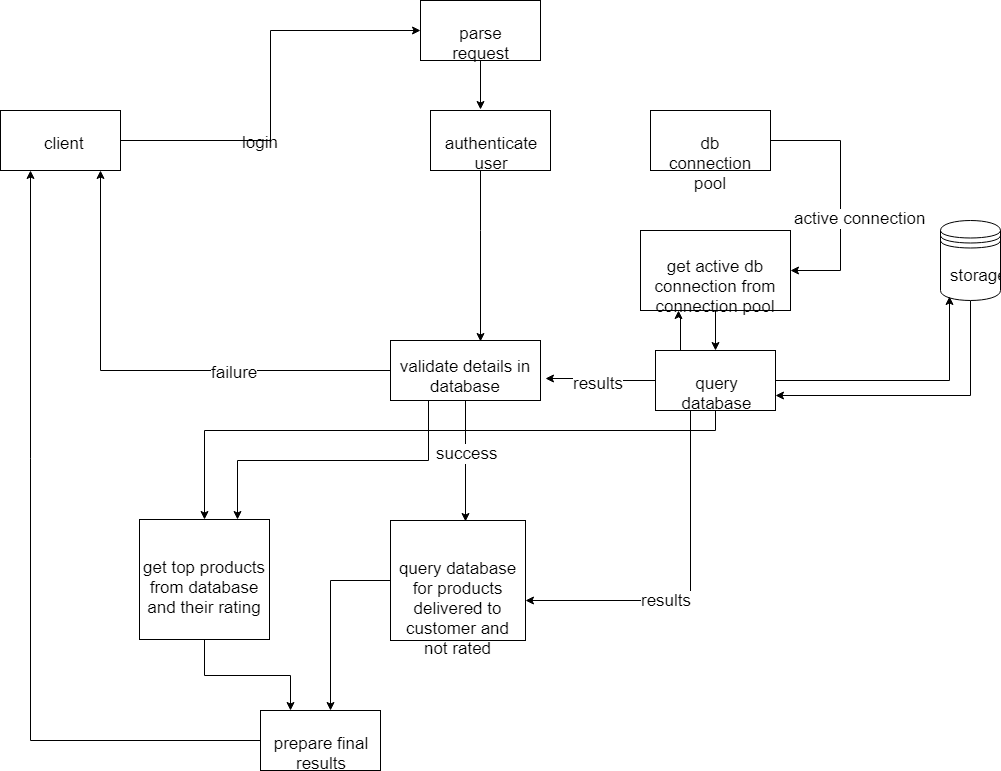

The diagram above was exported from draw.io. Its source (the exported page's mxGraphModel, read from the mxfile embedded in the PNG):
<mxGraphModel dx="1736" dy="423" grid="1" gridSize="10" guides="1" tooltips="1" connect="1" arrows="1" fold="1" page="1" pageScale="1" pageWidth="850" pageHeight="1100" math="0" shadow="0">
  <root>
    <mxCell id="0" />
    <mxCell id="1" parent="0" />
    <mxCell id="83RRxqLv6rSjC6GXoXeE-3" style="edgeStyle=orthogonalEdgeStyle;rounded=0;orthogonalLoop=1;jettySize=auto;html=1;entryX=0;entryY=0.5;entryDx=0;entryDy=0;" parent="1" source="pSUxDAG7zxGXASQ-XymG-1" target="83RRxqLv6rSjC6GXoXeE-2" edge="1">
      <mxGeometry relative="1" as="geometry" />
    </mxCell>
    <mxCell id="pSUxDAG7zxGXASQ-XymG-1" value="client&amp;nbsp;" style="rounded=0;whiteSpace=wrap;html=1;" parent="1" vertex="1">
      <mxGeometry x="-300" y="200" width="120" height="60" as="geometry" />
    </mxCell>
    <mxCell id="s8cYwXArZfHiu3vwiWft-26" style="edgeStyle=orthogonalEdgeStyle;rounded=0;orthogonalLoop=1;jettySize=auto;html=1;entryX=0.598;entryY=0.015;entryDx=0;entryDy=0;entryPerimeter=0;" parent="1" source="pSUxDAG7zxGXASQ-XymG-2" target="s8cYwXArZfHiu3vwiWft-15" edge="1">
      <mxGeometry relative="1" as="geometry">
        <Array as="points">
          <mxPoint x="180" y="320" />
          <mxPoint x="180" y="320" />
        </Array>
      </mxGeometry>
    </mxCell>
    <mxCell id="pSUxDAG7zxGXASQ-XymG-2" value="authenticate user" style="rounded=0;whiteSpace=wrap;html=1;" parent="1" vertex="1">
      <mxGeometry x="130" y="200" width="120" height="60" as="geometry" />
    </mxCell>
    <mxCell id="s8cYwXArZfHiu3vwiWft-24" style="edgeStyle=orthogonalEdgeStyle;rounded=0;orthogonalLoop=1;jettySize=auto;html=1;entryX=0.5;entryY=0;entryDx=0;entryDy=0;" parent="1" source="s8cYwXArZfHiu3vwiWft-11" target="s8cYwXArZfHiu3vwiWft-23" edge="1">
      <mxGeometry relative="1" as="geometry" />
    </mxCell>
    <mxCell id="s8cYwXArZfHiu3vwiWft-11" value="get active db connection from connection pool" style="rounded=0;whiteSpace=wrap;html=1;" parent="1" vertex="1">
      <mxGeometry x="340" y="320" width="150" height="80" as="geometry" />
    </mxCell>
    <mxCell id="wGDuQhV6JX9pcZNoiH7I-10" style="edgeStyle=orthogonalEdgeStyle;rounded=0;orthogonalLoop=1;jettySize=auto;html=1;entryX=0.582;entryY=-0.006;entryDx=0;entryDy=0;entryPerimeter=0;" parent="1" source="pSUxDAG7zxGXASQ-XymG-7" target="wGDuQhV6JX9pcZNoiH7I-8" edge="1">
      <mxGeometry relative="1" as="geometry" />
    </mxCell>
    <mxCell id="pSUxDAG7zxGXASQ-XymG-7" value="query database for products delivered to customer and not rated" style="rounded=0;whiteSpace=wrap;html=1;" parent="1" vertex="1">
      <mxGeometry x="90" y="610" width="135" height="120" as="geometry" />
    </mxCell>
    <mxCell id="s8cYwXArZfHiu3vwiWft-34" style="edgeStyle=orthogonalEdgeStyle;rounded=0;orthogonalLoop=1;jettySize=auto;html=1;entryX=1;entryY=0.75;entryDx=0;entryDy=0;" parent="1" source="pSUxDAG7zxGXASQ-XymG-6" target="s8cYwXArZfHiu3vwiWft-23" edge="1">
      <mxGeometry relative="1" as="geometry">
        <Array as="points">
          <mxPoint x="670" y="485" />
        </Array>
      </mxGeometry>
    </mxCell>
    <mxCell id="pSUxDAG7zxGXASQ-XymG-6" value="storage" style="shape=datastore;whiteSpace=wrap;html=1;" parent="1" vertex="1">
      <mxGeometry x="640" y="310" width="60" height="80" as="geometry" />
    </mxCell>
    <mxCell id="s8cYwXArZfHiu3vwiWft-7" style="edgeStyle=orthogonalEdgeStyle;rounded=0;orthogonalLoop=1;jettySize=auto;html=1;entryX=1;entryY=0.5;entryDx=0;entryDy=0;" parent="1" source="s8cYwXArZfHiu3vwiWft-2" target="s8cYwXArZfHiu3vwiWft-11" edge="1">
      <mxGeometry relative="1" as="geometry">
        <Array as="points">
          <mxPoint x="540" y="360" />
        </Array>
      </mxGeometry>
    </mxCell>
    <mxCell id="s8cYwXArZfHiu3vwiWft-8" value="active connection" style="text;html=1;resizable=0;points=[];align=center;verticalAlign=middle;labelBackgroundColor=#ffffff;" parent="s8cYwXArZfHiu3vwiWft-7" vertex="1" connectable="0">
      <mxGeometry x="0.1615" y="1" relative="1" as="geometry">
        <mxPoint as="offset" />
      </mxGeometry>
    </mxCell>
    <mxCell id="s8cYwXArZfHiu3vwiWft-2" value="db connection pool" style="rounded=0;whiteSpace=wrap;html=1;" parent="1" vertex="1">
      <mxGeometry x="350" y="200" width="120" height="60" as="geometry" />
    </mxCell>
    <mxCell id="s8cYwXArZfHiu3vwiWft-30" style="edgeStyle=orthogonalEdgeStyle;rounded=0;orthogonalLoop=1;jettySize=auto;html=1;entryX=0.556;entryY=0.006;entryDx=0;entryDy=0;entryPerimeter=0;" parent="1" source="s8cYwXArZfHiu3vwiWft-15" target="pSUxDAG7zxGXASQ-XymG-7" edge="1">
      <mxGeometry relative="1" as="geometry" />
    </mxCell>
    <mxCell id="wGDuQhV6JX9pcZNoiH7I-3" value="success" style="text;html=1;resizable=0;points=[];align=center;verticalAlign=middle;labelBackgroundColor=#ffffff;" parent="s8cYwXArZfHiu3vwiWft-30" vertex="1" connectable="0">
      <mxGeometry x="-0.1841" y="-1" relative="1" as="geometry">
        <mxPoint x="-6.5" y="1" as="offset" />
      </mxGeometry>
    </mxCell>
    <mxCell id="wGDuQhV6JX9pcZNoiH7I-4" style="edgeStyle=orthogonalEdgeStyle;rounded=0;orthogonalLoop=1;jettySize=auto;html=1;entryX=0.833;entryY=1;entryDx=0;entryDy=0;entryPerimeter=0;" parent="1" source="s8cYwXArZfHiu3vwiWft-15" target="pSUxDAG7zxGXASQ-XymG-1" edge="1">
      <mxGeometry relative="1" as="geometry" />
    </mxCell>
    <mxCell id="wGDuQhV6JX9pcZNoiH7I-5" value="failure" style="text;html=1;resizable=0;points=[];align=center;verticalAlign=middle;labelBackgroundColor=#ffffff;" parent="wGDuQhV6JX9pcZNoiH7I-4" vertex="1" connectable="0">
      <mxGeometry x="-0.3343" y="-1" relative="1" as="geometry">
        <mxPoint as="offset" />
      </mxGeometry>
    </mxCell>
    <mxCell id="wGDuQhV6JX9pcZNoiH7I-7" style="edgeStyle=orthogonalEdgeStyle;rounded=0;orthogonalLoop=1;jettySize=auto;html=1;exitX=0.25;exitY=1;exitDx=0;exitDy=0;entryX=0.75;entryY=0;entryDx=0;entryDy=0;" parent="1" source="s8cYwXArZfHiu3vwiWft-15" target="wGDuQhV6JX9pcZNoiH7I-2" edge="1">
      <mxGeometry relative="1" as="geometry" />
    </mxCell>
    <mxCell id="s8cYwXArZfHiu3vwiWft-15" value="validate details in database" style="rounded=0;whiteSpace=wrap;html=1;" parent="1" vertex="1">
      <mxGeometry x="90" y="430" width="150" height="60" as="geometry" />
    </mxCell>
    <mxCell id="s8cYwXArZfHiu3vwiWft-25" style="edgeStyle=orthogonalEdgeStyle;rounded=0;orthogonalLoop=1;jettySize=auto;html=1;entryX=0.15;entryY=0.95;entryDx=0;entryDy=0;entryPerimeter=0;" parent="1" source="s8cYwXArZfHiu3vwiWft-23" target="pSUxDAG7zxGXASQ-XymG-6" edge="1">
      <mxGeometry relative="1" as="geometry" />
    </mxCell>
    <mxCell id="s8cYwXArZfHiu3vwiWft-27" style="edgeStyle=orthogonalEdgeStyle;rounded=0;orthogonalLoop=1;jettySize=auto;html=1;entryX=1.034;entryY=0.63;entryDx=0;entryDy=0;entryPerimeter=0;" parent="1" source="s8cYwXArZfHiu3vwiWft-23" target="s8cYwXArZfHiu3vwiWft-15" edge="1">
      <mxGeometry relative="1" as="geometry" />
    </mxCell>
    <mxCell id="s8cYwXArZfHiu3vwiWft-28" value="results" style="text;html=1;resizable=0;points=[];align=center;verticalAlign=middle;labelBackgroundColor=#ffffff;" parent="s8cYwXArZfHiu3vwiWft-27" vertex="1" connectable="0">
      <mxGeometry x="0.3344" y="-1" relative="1" as="geometry">
        <mxPoint x="8" y="3" as="offset" />
      </mxGeometry>
    </mxCell>
    <mxCell id="s8cYwXArZfHiu3vwiWft-38" style="edgeStyle=orthogonalEdgeStyle;rounded=0;orthogonalLoop=1;jettySize=auto;html=1;" parent="1" source="s8cYwXArZfHiu3vwiWft-23" target="pSUxDAG7zxGXASQ-XymG-7" edge="1">
      <mxGeometry relative="1" as="geometry">
        <Array as="points">
          <mxPoint x="390" y="690" />
        </Array>
      </mxGeometry>
    </mxCell>
    <mxCell id="s8cYwXArZfHiu3vwiWft-39" value="results" style="text;html=1;resizable=0;points=[];align=center;verticalAlign=middle;labelBackgroundColor=#ffffff;" parent="s8cYwXArZfHiu3vwiWft-38" vertex="1" connectable="0">
      <mxGeometry x="0.0551" y="-32" relative="1" as="geometry">
        <mxPoint as="offset" />
      </mxGeometry>
    </mxCell>
    <mxCell id="wGDuQhV6JX9pcZNoiH7I-12" style="edgeStyle=orthogonalEdgeStyle;rounded=0;orthogonalLoop=1;jettySize=auto;html=1;entryX=0.25;entryY=1;entryDx=0;entryDy=0;" parent="1" source="s8cYwXArZfHiu3vwiWft-23" target="s8cYwXArZfHiu3vwiWft-11" edge="1">
      <mxGeometry relative="1" as="geometry">
        <Array as="points">
          <mxPoint x="380" y="405" />
          <mxPoint x="378" y="405" />
        </Array>
      </mxGeometry>
    </mxCell>
    <mxCell id="83RRxqLv6rSjC6GXoXeE-7" style="edgeStyle=orthogonalEdgeStyle;rounded=0;orthogonalLoop=1;jettySize=auto;html=1;" parent="1" source="s8cYwXArZfHiu3vwiWft-23" target="wGDuQhV6JX9pcZNoiH7I-2" edge="1">
      <mxGeometry relative="1" as="geometry">
        <Array as="points">
          <mxPoint x="415" y="520" />
          <mxPoint x="-96" y="520" />
        </Array>
      </mxGeometry>
    </mxCell>
    <mxCell id="s8cYwXArZfHiu3vwiWft-23" value="query database" style="rounded=0;whiteSpace=wrap;html=1;" parent="1" vertex="1">
      <mxGeometry x="355" y="440" width="120" height="60" as="geometry" />
    </mxCell>
    <mxCell id="wGDuQhV6JX9pcZNoiH7I-9" style="edgeStyle=orthogonalEdgeStyle;rounded=0;orthogonalLoop=1;jettySize=auto;html=1;entryX=0.25;entryY=0;entryDx=0;entryDy=0;" parent="1" source="wGDuQhV6JX9pcZNoiH7I-2" target="wGDuQhV6JX9pcZNoiH7I-8" edge="1">
      <mxGeometry relative="1" as="geometry" />
    </mxCell>
    <mxCell id="wGDuQhV6JX9pcZNoiH7I-2" value="get top products from database and their rating&lt;br&gt;" style="rounded=0;whiteSpace=wrap;html=1;" parent="1" vertex="1">
      <mxGeometry x="-161" y="609" width="130" height="120" as="geometry" />
    </mxCell>
    <mxCell id="wGDuQhV6JX9pcZNoiH7I-11" style="edgeStyle=orthogonalEdgeStyle;rounded=0;orthogonalLoop=1;jettySize=auto;html=1;entryX=0.25;entryY=1;entryDx=0;entryDy=0;" parent="1" source="wGDuQhV6JX9pcZNoiH7I-8" target="pSUxDAG7zxGXASQ-XymG-1" edge="1">
      <mxGeometry relative="1" as="geometry">
        <mxPoint x="-360" y="560" as="targetPoint" />
      </mxGeometry>
    </mxCell>
    <mxCell id="wGDuQhV6JX9pcZNoiH7I-8" value="prepare final results&lt;br&gt;" style="rounded=0;whiteSpace=wrap;html=1;" parent="1" vertex="1">
      <mxGeometry x="-40" y="800" width="120" height="60" as="geometry" />
    </mxCell>
    <mxCell id="83RRxqLv6rSjC6GXoXeE-6" style="edgeStyle=orthogonalEdgeStyle;rounded=0;orthogonalLoop=1;jettySize=auto;html=1;entryX=0.414;entryY=-0.018;entryDx=0;entryDy=0;entryPerimeter=0;" parent="1" source="83RRxqLv6rSjC6GXoXeE-2" target="pSUxDAG7zxGXASQ-XymG-2" edge="1">
      <mxGeometry relative="1" as="geometry" />
    </mxCell>
    <mxCell id="83RRxqLv6rSjC6GXoXeE-2" value="parse request" style="rounded=0;whiteSpace=wrap;html=1;" parent="1" vertex="1">
      <mxGeometry x="120" y="90" width="120" height="60" as="geometry" />
    </mxCell>
    <mxCell id="83RRxqLv6rSjC6GXoXeE-4" value="login" style="text;html=1;resizable=0;points=[];autosize=1;align=left;verticalAlign=top;spacingTop=-4;" parent="1" vertex="1">
      <mxGeometry x="-60" y="220" width="40" height="20" as="geometry" />
    </mxCell>
  </root>
</mxGraphModel>